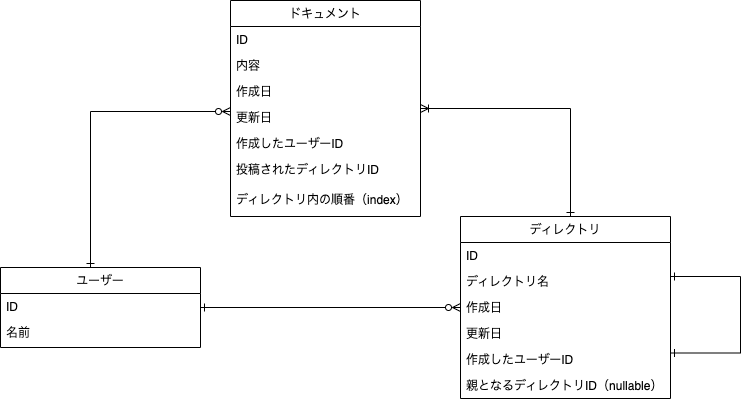

The diagram above was exported from draw.io. Its source (the exported page's mxGraphModel, read from the mxfile embedded in the PNG):
<mxGraphModel dx="1426" dy="769" grid="1" gridSize="10" guides="1" tooltips="1" connect="1" arrows="1" fold="1" page="1" pageScale="1" pageWidth="827" pageHeight="1169" math="0" shadow="0">
  <root>
    <mxCell id="WIyWlLk6GJQsqaUBKTNV-0" />
    <mxCell id="WIyWlLk6GJQsqaUBKTNV-1" parent="WIyWlLk6GJQsqaUBKTNV-0" />
    <mxCell id="PpYD-FCBuKJErqBTbtVl-12" style="edgeStyle=orthogonalEdgeStyle;rounded=0;orthogonalLoop=1;jettySize=auto;html=1;startArrow=ERone;startFill=0;endArrow=ERzeroToMany;endFill=0;" parent="WIyWlLk6GJQsqaUBKTNV-1" source="zkfFHV4jXpPFQw0GAbJ--6" target="PpYD-FCBuKJErqBTbtVl-4" edge="1">
      <mxGeometry relative="1" as="geometry" />
    </mxCell>
    <mxCell id="PpYD-FCBuKJErqBTbtVl-13" style="edgeStyle=orthogonalEdgeStyle;rounded=0;orthogonalLoop=1;jettySize=auto;html=1;startArrow=ERone;startFill=0;endArrow=ERzeroToMany;endFill=0;" parent="WIyWlLk6GJQsqaUBKTNV-1" source="zkfFHV4jXpPFQw0GAbJ--6" target="8m4uYthLryngHn0iYvUu-19" edge="1">
      <mxGeometry relative="1" as="geometry">
        <Array as="points">
          <mxPoint x="130" y="155" />
        </Array>
      </mxGeometry>
    </mxCell>
    <mxCell id="zkfFHV4jXpPFQw0GAbJ--6" value="ユーザー" style="swimlane;fontStyle=0;align=center;verticalAlign=top;childLayout=stackLayout;horizontal=1;startSize=26;horizontalStack=0;resizeParent=1;resizeLast=0;collapsible=1;marginBottom=0;rounded=0;shadow=0;strokeWidth=1;" parent="WIyWlLk6GJQsqaUBKTNV-1" vertex="1">
      <mxGeometry x="40" y="311" width="200" height="80" as="geometry">
        <mxRectangle x="130" y="380" width="160" height="26" as="alternateBounds" />
      </mxGeometry>
    </mxCell>
    <mxCell id="zkfFHV4jXpPFQw0GAbJ--7" value="ID" style="text;align=left;verticalAlign=top;spacingLeft=4;spacingRight=4;overflow=hidden;rotatable=0;points=[[0,0.5],[1,0.5]];portConstraint=eastwest;" parent="zkfFHV4jXpPFQw0GAbJ--6" vertex="1">
      <mxGeometry y="26" width="200" height="26" as="geometry" />
    </mxCell>
    <mxCell id="zkfFHV4jXpPFQw0GAbJ--8" value="名前" style="text;align=left;verticalAlign=top;spacingLeft=4;spacingRight=4;overflow=hidden;rotatable=0;points=[[0,0.5],[1,0.5]];portConstraint=eastwest;rounded=0;shadow=0;html=0;" parent="zkfFHV4jXpPFQw0GAbJ--6" vertex="1">
      <mxGeometry y="52" width="200" height="26" as="geometry" />
    </mxCell>
    <mxCell id="PpYD-FCBuKJErqBTbtVl-14" style="edgeStyle=orthogonalEdgeStyle;rounded=0;orthogonalLoop=1;jettySize=auto;html=1;startArrow=ERoneToMany;startFill=0;endArrow=ERone;endFill=0;" parent="WIyWlLk6GJQsqaUBKTNV-1" source="8m4uYthLryngHn0iYvUu-19" target="PpYD-FCBuKJErqBTbtVl-4" edge="1">
      <mxGeometry relative="1" as="geometry">
        <Array as="points">
          <mxPoint x="610" y="152" />
        </Array>
      </mxGeometry>
    </mxCell>
    <mxCell id="8m4uYthLryngHn0iYvUu-19" value="ドキュメント" style="swimlane;fontStyle=0;align=center;verticalAlign=top;childLayout=stackLayout;horizontal=1;startSize=26;horizontalStack=0;resizeParent=1;resizeLast=0;collapsible=1;marginBottom=0;rounded=0;shadow=0;strokeWidth=1;" parent="WIyWlLk6GJQsqaUBKTNV-1" vertex="1">
      <mxGeometry x="270" y="44" width="190" height="216" as="geometry">
        <mxRectangle x="550" y="140" width="160" height="26" as="alternateBounds" />
      </mxGeometry>
    </mxCell>
    <mxCell id="8m4uYthLryngHn0iYvUu-20" value="ID" style="text;align=left;verticalAlign=top;spacingLeft=4;spacingRight=4;overflow=hidden;rotatable=0;points=[[0,0.5],[1,0.5]];portConstraint=eastwest;" parent="8m4uYthLryngHn0iYvUu-19" vertex="1">
      <mxGeometry y="26" width="190" height="26" as="geometry" />
    </mxCell>
    <mxCell id="5ETLV_dGP6C8fqFoIdnX-17" value="内容" style="text;align=left;verticalAlign=top;spacingLeft=4;spacingRight=4;overflow=hidden;rotatable=0;points=[[0,0.5],[1,0.5]];portConstraint=eastwest;" parent="8m4uYthLryngHn0iYvUu-19" vertex="1">
      <mxGeometry y="52" width="190" height="26" as="geometry" />
    </mxCell>
    <mxCell id="8m4uYthLryngHn0iYvUu-22" value="作成日" style="text;align=left;verticalAlign=top;spacingLeft=4;spacingRight=4;overflow=hidden;rotatable=0;points=[[0,0.5],[1,0.5]];portConstraint=eastwest;rounded=0;shadow=0;html=0;" parent="8m4uYthLryngHn0iYvUu-19" vertex="1">
      <mxGeometry y="78" width="190" height="26" as="geometry" />
    </mxCell>
    <mxCell id="8m4uYthLryngHn0iYvUu-24" value="更新日&#10;" style="text;align=left;verticalAlign=top;spacingLeft=4;spacingRight=4;overflow=hidden;rotatable=0;points=[[0,0.5],[1,0.5]];portConstraint=eastwest;rounded=0;shadow=0;html=0;" parent="8m4uYthLryngHn0iYvUu-19" vertex="1">
      <mxGeometry y="104" width="190" height="26" as="geometry" />
    </mxCell>
    <mxCell id="8m4uYthLryngHn0iYvUu-26" value="作成したユーザーID" style="text;align=left;verticalAlign=top;spacingLeft=4;spacingRight=4;overflow=hidden;rotatable=0;points=[[0,0.5],[1,0.5]];portConstraint=eastwest;" parent="8m4uYthLryngHn0iYvUu-19" vertex="1">
      <mxGeometry y="130" width="190" height="26" as="geometry" />
    </mxCell>
    <mxCell id="-nTAnf9ApvG6zaBjj14E-0" value="投稿されたディレクトリID" style="text;align=left;verticalAlign=top;spacingLeft=4;spacingRight=4;overflow=hidden;rotatable=0;points=[[0,0.5],[1,0.5]];portConstraint=eastwest;" vertex="1" parent="8m4uYthLryngHn0iYvUu-19">
      <mxGeometry y="156" width="190" height="30" as="geometry" />
    </mxCell>
    <mxCell id="5ETLV_dGP6C8fqFoIdnX-2" value="ディレクトリ内の順番（index）" style="text;align=left;verticalAlign=top;spacingLeft=4;spacingRight=4;overflow=hidden;rotatable=0;points=[[0,0.5],[1,0.5]];portConstraint=eastwest;" parent="8m4uYthLryngHn0iYvUu-19" vertex="1">
      <mxGeometry y="186" width="190" height="30" as="geometry" />
    </mxCell>
    <mxCell id="PpYD-FCBuKJErqBTbtVl-4" value="ディレクトリ" style="swimlane;fontStyle=0;align=center;verticalAlign=top;childLayout=stackLayout;horizontal=1;startSize=26;horizontalStack=0;resizeParent=1;resizeLast=0;collapsible=1;marginBottom=0;rounded=0;shadow=0;strokeWidth=1;" parent="WIyWlLk6GJQsqaUBKTNV-1" vertex="1">
      <mxGeometry x="500" y="260" width="210" height="182" as="geometry">
        <mxRectangle x="550" y="140" width="160" height="26" as="alternateBounds" />
      </mxGeometry>
    </mxCell>
    <mxCell id="PpYD-FCBuKJErqBTbtVl-5" value="ID" style="text;align=left;verticalAlign=top;spacingLeft=4;spacingRight=4;overflow=hidden;rotatable=0;points=[[0,0.5],[1,0.5]];portConstraint=eastwest;" parent="PpYD-FCBuKJErqBTbtVl-4" vertex="1">
      <mxGeometry y="26" width="210" height="26" as="geometry" />
    </mxCell>
    <mxCell id="PpYD-FCBuKJErqBTbtVl-6" value="ディレクトリ名" style="text;align=left;verticalAlign=top;spacingLeft=4;spacingRight=4;overflow=hidden;rotatable=0;points=[[0,0.5],[1,0.5]];portConstraint=eastwest;" parent="PpYD-FCBuKJErqBTbtVl-4" vertex="1">
      <mxGeometry y="52" width="210" height="26" as="geometry" />
    </mxCell>
    <mxCell id="PpYD-FCBuKJErqBTbtVl-7" value="作成日" style="text;align=left;verticalAlign=top;spacingLeft=4;spacingRight=4;overflow=hidden;rotatable=0;points=[[0,0.5],[1,0.5]];portConstraint=eastwest;rounded=0;shadow=0;html=0;" parent="PpYD-FCBuKJErqBTbtVl-4" vertex="1">
      <mxGeometry y="78" width="210" height="26" as="geometry" />
    </mxCell>
    <mxCell id="PpYD-FCBuKJErqBTbtVl-8" value="更新日&#10;" style="text;align=left;verticalAlign=top;spacingLeft=4;spacingRight=4;overflow=hidden;rotatable=0;points=[[0,0.5],[1,0.5]];portConstraint=eastwest;rounded=0;shadow=0;html=0;" parent="PpYD-FCBuKJErqBTbtVl-4" vertex="1">
      <mxGeometry y="104" width="210" height="26" as="geometry" />
    </mxCell>
    <mxCell id="PpYD-FCBuKJErqBTbtVl-9" value="作成したユーザーID" style="text;align=left;verticalAlign=top;spacingLeft=4;spacingRight=4;overflow=hidden;rotatable=0;points=[[0,0.5],[1,0.5]];portConstraint=eastwest;" parent="PpYD-FCBuKJErqBTbtVl-4" vertex="1">
      <mxGeometry y="130" width="210" height="26" as="geometry" />
    </mxCell>
    <mxCell id="PpYD-FCBuKJErqBTbtVl-11" value="親となるディレクトリID（nullable）" style="text;align=left;verticalAlign=top;spacingLeft=4;spacingRight=4;overflow=hidden;rotatable=0;points=[[0,0.5],[1,0.5]];portConstraint=eastwest;" parent="PpYD-FCBuKJErqBTbtVl-4" vertex="1">
      <mxGeometry y="156" width="210" height="26" as="geometry" />
    </mxCell>
    <mxCell id="PpYD-FCBuKJErqBTbtVl-15" style="edgeStyle=orthogonalEdgeStyle;rounded=0;orthogonalLoop=1;jettySize=auto;html=1;entryX=1;entryY=0.75;entryDx=0;entryDy=0;startArrow=ERone;startFill=0;endArrow=ERone;endFill=0;" parent="WIyWlLk6GJQsqaUBKTNV-1" source="PpYD-FCBuKJErqBTbtVl-4" target="PpYD-FCBuKJErqBTbtVl-4" edge="1">
      <mxGeometry relative="1" as="geometry">
        <Array as="points">
          <mxPoint x="780" y="320" />
          <mxPoint x="780" y="397" />
        </Array>
      </mxGeometry>
    </mxCell>
  </root>
</mxGraphModel>